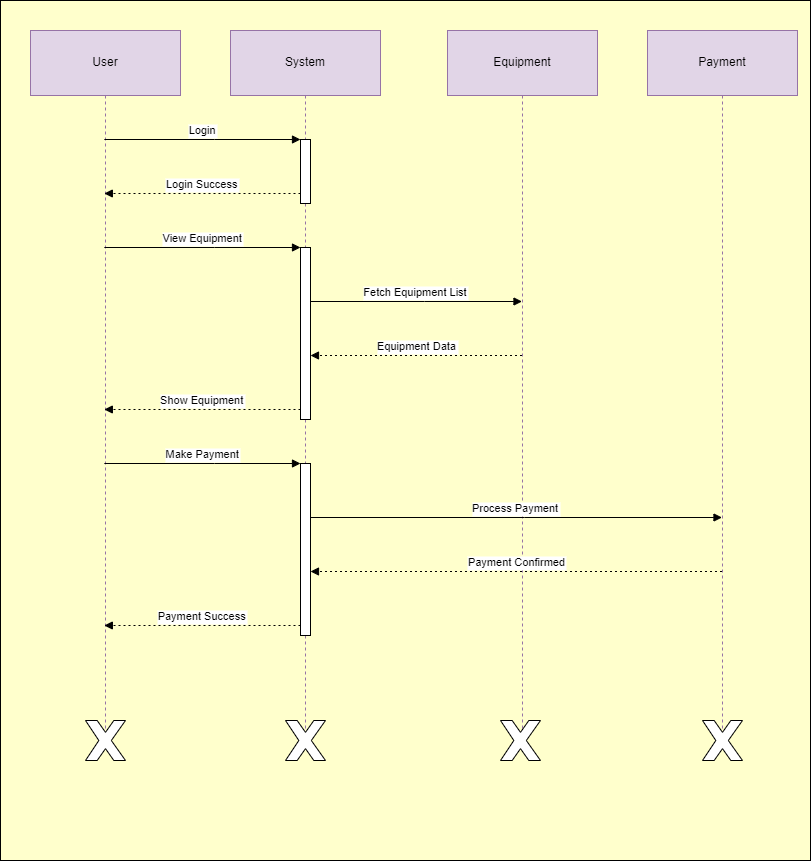

The diagram above was exported from draw.io. Its source (the exported page's mxGraphModel, read from the mxfile embedded in the PNG):
<mxGraphModel dx="1020" dy="952" grid="1" gridSize="10" guides="1" tooltips="1" connect="1" arrows="1" fold="1" page="1" pageScale="1" pageWidth="850" pageHeight="1100" math="0" shadow="0">
  <root>
    <mxCell id="0" />
    <mxCell id="1" parent="0" />
    <mxCell id="78" value="" style="rounded=0;whiteSpace=wrap;html=1;fillColor=#FFFFCC;" vertex="1" parent="1">
      <mxGeometry width="810" height="860" as="geometry" />
    </mxCell>
    <mxCell id="56" value="User" style="shape=umlLifeline;perimeter=lifelinePerimeter;whiteSpace=wrap;container=1;dropTarget=0;collapsible=0;recursiveResize=0;outlineConnect=0;portConstraint=eastwest;newEdgeStyle={&quot;edgeStyle&quot;:&quot;elbowEdgeStyle&quot;,&quot;elbow&quot;:&quot;vertical&quot;,&quot;curved&quot;:0,&quot;rounded&quot;:0};size=65;fillColor=#e1d5e7;strokeColor=#9673a6;" vertex="1" parent="1">
      <mxGeometry x="30" y="30" width="150" height="700" as="geometry" />
    </mxCell>
    <mxCell id="57" value="System" style="shape=umlLifeline;perimeter=lifelinePerimeter;whiteSpace=wrap;container=1;dropTarget=0;collapsible=0;recursiveResize=0;outlineConnect=0;portConstraint=eastwest;newEdgeStyle={&quot;edgeStyle&quot;:&quot;elbowEdgeStyle&quot;,&quot;elbow&quot;:&quot;vertical&quot;,&quot;curved&quot;:0,&quot;rounded&quot;:0};size=65;fillColor=#e1d5e7;strokeColor=#9673a6;" vertex="1" parent="1">
      <mxGeometry x="230" y="30" width="150" height="700" as="geometry" />
    </mxCell>
    <mxCell id="58" value="" style="points=[];perimeter=orthogonalPerimeter;outlineConnect=0;targetShapes=umlLifeline;portConstraint=eastwest;newEdgeStyle={&quot;edgeStyle&quot;:&quot;elbowEdgeStyle&quot;,&quot;elbow&quot;:&quot;vertical&quot;,&quot;curved&quot;:0,&quot;rounded&quot;:0}" vertex="1" parent="57">
      <mxGeometry x="70" y="109" width="10" height="64" as="geometry" />
    </mxCell>
    <mxCell id="59" value="" style="points=[];perimeter=orthogonalPerimeter;outlineConnect=0;targetShapes=umlLifeline;portConstraint=eastwest;newEdgeStyle={&quot;edgeStyle&quot;:&quot;elbowEdgeStyle&quot;,&quot;elbow&quot;:&quot;vertical&quot;,&quot;curved&quot;:0,&quot;rounded&quot;:0}" vertex="1" parent="57">
      <mxGeometry x="70" y="217" width="10" height="172" as="geometry" />
    </mxCell>
    <mxCell id="60" value="" style="points=[];perimeter=orthogonalPerimeter;outlineConnect=0;targetShapes=umlLifeline;portConstraint=eastwest;newEdgeStyle={&quot;edgeStyle&quot;:&quot;elbowEdgeStyle&quot;,&quot;elbow&quot;:&quot;vertical&quot;,&quot;curved&quot;:0,&quot;rounded&quot;:0}" vertex="1" parent="57">
      <mxGeometry x="70" y="433" width="10" height="172" as="geometry" />
    </mxCell>
    <mxCell id="61" value="Equipment" style="shape=umlLifeline;perimeter=lifelinePerimeter;whiteSpace=wrap;container=1;dropTarget=0;collapsible=0;recursiveResize=0;outlineConnect=0;portConstraint=eastwest;newEdgeStyle={&quot;edgeStyle&quot;:&quot;elbowEdgeStyle&quot;,&quot;elbow&quot;:&quot;vertical&quot;,&quot;curved&quot;:0,&quot;rounded&quot;:0};size=65;fillColor=#e1d5e7;strokeColor=#9673a6;" vertex="1" parent="1">
      <mxGeometry x="447" y="30" width="150" height="700" as="geometry" />
    </mxCell>
    <mxCell id="62" value="Payment" style="shape=umlLifeline;perimeter=lifelinePerimeter;whiteSpace=wrap;container=1;dropTarget=0;collapsible=0;recursiveResize=0;outlineConnect=0;portConstraint=eastwest;newEdgeStyle={&quot;edgeStyle&quot;:&quot;elbowEdgeStyle&quot;,&quot;elbow&quot;:&quot;vertical&quot;,&quot;curved&quot;:0,&quot;rounded&quot;:0};size=65;fillColor=#e1d5e7;strokeColor=#9673a6;" vertex="1" parent="1">
      <mxGeometry x="647" y="30" width="150" height="700" as="geometry" />
    </mxCell>
    <mxCell id="63" value="Login" style="verticalAlign=bottom;edgeStyle=elbowEdgeStyle;elbow=vertical;curved=0;rounded=0;endArrow=block;" edge="1" parent="1" source="56" target="58">
      <mxGeometry relative="1" as="geometry">
        <Array as="points">
          <mxPoint x="214" y="139" />
        </Array>
      </mxGeometry>
    </mxCell>
    <mxCell id="64" value="Login Success" style="verticalAlign=bottom;edgeStyle=elbowEdgeStyle;elbow=vertical;curved=0;rounded=0;dashed=1;dashPattern=2 3;endArrow=block;" edge="1" parent="1" source="58" target="56">
      <mxGeometry relative="1" as="geometry">
        <Array as="points">
          <mxPoint x="215" y="193" />
        </Array>
      </mxGeometry>
    </mxCell>
    <mxCell id="65" value="View Equipment" style="verticalAlign=bottom;edgeStyle=elbowEdgeStyle;elbow=vertical;curved=0;rounded=0;endArrow=block;" edge="1" parent="1" source="56" target="59">
      <mxGeometry relative="1" as="geometry">
        <Array as="points">
          <mxPoint x="214" y="247" />
        </Array>
      </mxGeometry>
    </mxCell>
    <mxCell id="66" value="Fetch Equipment List" style="verticalAlign=bottom;edgeStyle=elbowEdgeStyle;elbow=vertical;curved=0;rounded=0;endArrow=block;" edge="1" parent="1" source="59" target="61">
      <mxGeometry relative="1" as="geometry">
        <Array as="points">
          <mxPoint x="424" y="301" />
        </Array>
      </mxGeometry>
    </mxCell>
    <mxCell id="67" value="Equipment Data" style="verticalAlign=bottom;edgeStyle=elbowEdgeStyle;elbow=vertical;curved=0;rounded=0;dashed=1;dashPattern=2 3;endArrow=block;" edge="1" parent="1" source="61" target="59">
      <mxGeometry relative="1" as="geometry">
        <Array as="points">
          <mxPoint x="427" y="355" />
        </Array>
      </mxGeometry>
    </mxCell>
    <mxCell id="68" value="Show Equipment" style="verticalAlign=bottom;edgeStyle=elbowEdgeStyle;elbow=vertical;curved=0;rounded=0;dashed=1;dashPattern=2 3;endArrow=block;" edge="1" parent="1" source="59" target="56">
      <mxGeometry relative="1" as="geometry">
        <Array as="points">
          <mxPoint x="215" y="409" />
        </Array>
      </mxGeometry>
    </mxCell>
    <mxCell id="69" value="Make Payment" style="verticalAlign=bottom;edgeStyle=elbowEdgeStyle;elbow=vertical;curved=0;rounded=0;endArrow=block;" edge="1" parent="1" source="56" target="60">
      <mxGeometry relative="1" as="geometry">
        <Array as="points">
          <mxPoint x="214" y="463" />
        </Array>
      </mxGeometry>
    </mxCell>
    <mxCell id="70" value="Process Payment" style="verticalAlign=bottom;edgeStyle=elbowEdgeStyle;elbow=vertical;curved=0;rounded=0;endArrow=block;" edge="1" parent="1" source="60" target="62">
      <mxGeometry relative="1" as="geometry">
        <Array as="points">
          <mxPoint x="524" y="517" />
        </Array>
      </mxGeometry>
    </mxCell>
    <mxCell id="71" value="Payment Confirmed" style="verticalAlign=bottom;edgeStyle=elbowEdgeStyle;elbow=vertical;curved=0;rounded=0;dashed=1;dashPattern=2 3;endArrow=block;" edge="1" parent="1" source="62" target="60">
      <mxGeometry relative="1" as="geometry">
        <Array as="points">
          <mxPoint x="527" y="571" />
        </Array>
      </mxGeometry>
    </mxCell>
    <mxCell id="72" value="Payment Success" style="verticalAlign=bottom;edgeStyle=elbowEdgeStyle;elbow=vertical;curved=0;rounded=0;dashed=1;dashPattern=2 3;endArrow=block;" edge="1" parent="1" source="60" target="56">
      <mxGeometry relative="1" as="geometry">
        <Array as="points">
          <mxPoint x="215" y="625" />
        </Array>
      </mxGeometry>
    </mxCell>
    <mxCell id="73" value="" style="verticalLabelPosition=bottom;verticalAlign=top;html=1;shape=mxgraph.basic.x" vertex="1" parent="1">
      <mxGeometry x="85" y="720" width="40" height="40" as="geometry" />
    </mxCell>
    <mxCell id="74" value="" style="verticalLabelPosition=bottom;verticalAlign=top;html=1;shape=mxgraph.basic.x" vertex="1" parent="1">
      <mxGeometry x="285" y="720" width="40" height="40" as="geometry" />
    </mxCell>
    <mxCell id="76" value="" style="verticalLabelPosition=bottom;verticalAlign=top;html=1;shape=mxgraph.basic.x" vertex="1" parent="1">
      <mxGeometry x="500" y="720" width="40" height="40" as="geometry" />
    </mxCell>
    <mxCell id="77" value="" style="verticalLabelPosition=bottom;verticalAlign=top;html=1;shape=mxgraph.basic.x" vertex="1" parent="1">
      <mxGeometry x="702" y="720" width="40" height="40" as="geometry" />
    </mxCell>
  </root>
</mxGraphModel>